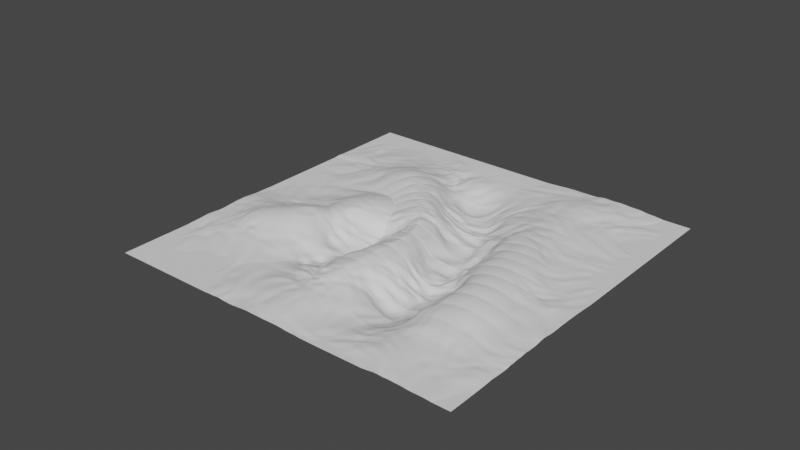 # Source: Curves2Height.blend  (saved by Blender 3.6.11; exported with 4.5.12 LTS)
import bpy
from mathutils import Matrix  # noqa: F401  (used for matrix-valued properties, if any)

bpy.ops.wm.read_factory_settings(use_empty=True)
scene = bpy.context.scene
scene.name = 'Scene'

# ---- collections
col_collection = bpy.data.collections.new('Collection'); scene.collection.children.link(col_collection)

# ---- node groups
ng_gn_terrain = bpy.data.node_groups.new('GN_Terrain', 'GeometryNodeTree')
_s = ng_gn_terrain.interface.new_socket(name='Geometry', in_out='OUTPUT', socket_type='NodeSocketGeometry')
_s = ng_gn_terrain.interface.new_socket(name='Geometry', in_out='INPUT', socket_type='NodeSocketGeometry')
ng_gn_terrain.is_modifier = True
# nodes of 'GN_Terrain' reference scene objects; filled in after objects exist

# ---- world
world_world = bpy.data.worlds.new('World'); scene.world = world_world
world_world.use_nodes = True; world_world.node_tree.nodes.clear()
_N = world_world.node_tree.nodes; _L = world_world.node_tree.links
n0 = _N.new('ShaderNodeOutputWorld'); n0.name = 'World Output'; n0.location = (300, 300)
n1 = _N.new('ShaderNodeBackground'); n1.name = 'Background'; n1.location = (10, 300)
n1.inputs[0].default_value = (0.05088, 0.05088, 0.05088, 1.0)
_L.new(n1.outputs[0], n0.inputs[0])
n0.is_active_output = True
world_world.color = (0.05088, 0.05088, 0.05088)
world_world.use_sun_shadow = False
world_world.sun_shadow_jitter_overblur = 0.0

# ---- meshes
me_plane = bpy.data.meshes.new('Plane')
me_plane.from_pydata([], [], [])
_uv = me_plane.uv_layers.new(name='UVMap')
_uv.uv.foreach_set('vector', [])
me_plane.update()

# ---- curves / text
cu_beziercurve = bpy.data.curves.new('BezierCurve', 'CURVE')
cu_beziercurve.dimensions = '3D'
_sp = cu_beziercurve.splines.new('BEZIER'); _sp.bezier_points.add(3)
_sp.bezier_points.foreach_set('co', [-3.108, 2.905, 1.332, -1.455, 1.929, 0.0, 0.1212, -1.091, 0.0, -0.3715, -3.463, 0.9038])
_sp.bezier_points.foreach_set('handle_left', [-4.58, 3.298, 1.332, -2.187, 2.289, 0.0, 0.07187, -0.3042, 0.0, -0.1697, -3.098, 0.9038])
_sp.bezier_points.foreach_set('handle_right', [-2.371, 2.709, 1.332, -0.3136, 1.368, 0.0, 0.1706, -1.877, 0.0, -1.178, -4.925, 0.9038])
for _p, _l, _r in zip(_sp.bezier_points, ['ALIGNED', 'ALIGNED', 'ALIGNED', 'ALIGNED'], ['ALIGNED', 'ALIGNED', 'ALIGNED', 'ALIGNED']): _p.handle_left_type = _l; _p.handle_right_type = _r
_sp.order_u = 0
_sp.order_v = 0
_sp = cu_beziercurve.splines.new('BEZIER'); _sp.bezier_points.add(2)
_sp.bezier_points.foreach_set('co', [2.505, 4.029, 1.145, 2.996, -1.155, 0.2306, 2.974, -3.823, 1.451])
_sp.bezier_points.foreach_set('handle_left', [4.224, 5.722, 1.145, 2.744, 0.1008, 0.2306, 3.167, -3.619, 1.451])
_sp.bezier_points.foreach_set('handle_right', [1.645, 3.183, 1.145, 3.248, -2.41, 0.2306, 2.589, -4.229, 1.451])
for _p, _l, _r in zip(_sp.bezier_points, ['ALIGNED', 'ALIGNED', 'ALIGNED'], ['ALIGNED', 'ALIGNED', 'ALIGNED']): _p.handle_left_type = _l; _p.handle_right_type = _r
_sp.order_u = 0
_sp.order_v = 0
_sp = cu_beziercurve.splines.new('BEZIER'); _sp.bezier_points.add(2)
_sp.bezier_points.foreach_set('co', [-1.765, 0.9951, 0.891, -2.076, -0.7384, -0.441, -3.228, -1.6, 0.4628])
_sp.bezier_points.foreach_set('handle_left', [-1.829, 2.053, 0.891, -1.658, -0.1526, -0.441, -2.758, -1.429, 0.4628])
_sp.bezier_points.foreach_set('handle_right', [-1.733, 0.4659, 0.891, -2.286, -1.031, -0.441, -4.228, -1.964, 0.4628])
for _p, _l, _r in zip(_sp.bezier_points, ['ALIGNED', 'ALIGNED', 'ALIGNED'], ['ALIGNED', 'ALIGNED', 'ALIGNED']): _p.handle_left_type = _l; _p.handle_right_type = _r
_sp.order_u = 0
_sp.order_v = 0
cu_beziercurve.use_path = True
cu_beziercurve.fill_mode = 'FULL'
cu_beziercurve_001 = bpy.data.curves.new('BezierCurve.001', 'CURVE')
cu_beziercurve_001.dimensions = '3D'
_sp = cu_beziercurve_001.splines.new('BEZIER'); _sp.bezier_points.add(4)
_sp.bezier_points.foreach_set('co', [-0.5994, 3.864, 1.725, -0.02663, 2.419, 0.0, 0.8598, 0.9441, 0.0, 1.504, -1.546, 0.0, 1.148, -4.563, 1.725])
_sp.bezier_points.foreach_set('handle_left', [-0.8893, 5.785, 1.725, -0.3029, 2.904, 0.0, 0.5782, 1.445, 0.0, 1.416, -1.017, 0.0, 1.451, -3.994, 1.725])
_sp.bezier_points.foreach_set('handle_right', [-0.5269, 3.383, 1.725, 0.2497, 1.935, 0.0, 1.141, 0.4432, 0.0, 1.592, -2.075, 0.0, -0.06604, -6.839, 1.725])
for _p, _l, _r in zip(_sp.bezier_points, ['ALIGNED', 'ALIGNED', 'ALIGNED', 'ALIGNED', 'ALIGNED'], ['ALIGNED', 'ALIGNED', 'ALIGNED', 'ALIGNED', 'ALIGNED']): _p.handle_left_type = _l; _p.handle_right_type = _r
_sp.order_u = 0
_sp.order_v = 0
_sp = cu_beziercurve_001.splines.new('BEZIER'); _sp.bezier_points.add(1)
_sp.bezier_points.foreach_set('co', [-0.9063, -0.4834, 0.0, -1.786, -3.391, 1.725])
_sp.bezier_points.foreach_set('handle_left', [-0.8955, 0.5298, 0.0, -1.387, -2.885, 1.725])
_sp.bezier_points.foreach_set('handle_right', [-0.9171, -1.497, 0.0, -3.379, -5.419, 1.725])
for _p, _l, _r in zip(_sp.bezier_points, ['ALIGNED', 'ALIGNED'], ['ALIGNED', 'ALIGNED']): _p.handle_left_type = _l; _p.handle_right_type = _r
_sp.order_u = 0
_sp.order_v = 0
cu_beziercurve_001.use_path = True
cu_beziercurve_001.fill_mode = 'FULL'

# ---- objects
ob_ridgecurve = bpy.data.objects.new('RidgeCurve', cu_beziercurve)
ob_plane = bpy.data.objects.new('Plane', me_plane)
ob_valleycurve = bpy.data.objects.new('ValleyCurve', cu_beziercurve_001)
_N = ng_gn_terrain.nodes; _L = ng_gn_terrain.links
n0 = _N.new('GeometryNodeSetPosition'); n0.name = 'Set Position'; n0.location = (1880, 380)
n1 = _N.new('NodeGroupOutput'); n1.name = 'Group Output'; n1.location = (2060, 380)
n2 = _N.new('ShaderNodeCombineXYZ'); n2.name = 'Combine XYZ'; n2.location = (1640, 280)
n3 = _N.new('GeometryNodeMeshGrid'); n3.name = 'Grid'; n3.location = (1640, 480)
n3.inputs[0].default_value = 10.0
n3.inputs[1].default_value = 10.0
n3.inputs[2].default_value = 512
n3.inputs[3].default_value = 512
n4 = _N.new('GeometryNodeObjectInfo'); n4.name = 'Object Info.001'; n4.location = (-600, 920)
n4.inputs[0].default_value = ob_valleycurve
n5 = _N.new('GeometryNodeCurveToPoints'); n5.name = 'Curve to Points.001'; n5.location = (-440, 920)
n5.inputs[1].default_value = 20
n5.inputs[2].default_value = 0.05
n6 = _N.new('GeometryNodeInputPosition'); n6.name = 'Position.001'; n6.location = (-440, 680)
n7 = _N.new('GeometryNodeInputPosition'); n7.name = 'Position'; n7.location = (-400, 160)
n8 = _N.new('GeometryNodeProximity'); n8.name = 'Geometry Proximity'; n8.location = (-220, 440)
n8.target_element = 'POINTS'
n9 = _N.new('GeometryNodeProximity'); n9.name = 'Geometry Proximity.001'; n9.location = (-220, 860)
n9.target_element = 'POINTS'
n10 = _N.new('ShaderNodeFloatCurve'); n10.name = 'Float Curve'; n10.location = (920, 260)
_c = n10.mapping.curves[0]
while len(_c.points) > 2: _c.points.remove(_c.points[-1])
_c.points[0].location = (0.0, 0.0); _c.points[0].handle_type = 'AUTO'
_c.points[1].location = (0.45455, 0.2375); _c.points[1].handle_type = 'AUTO'
_p = _c.points.new(0.88182, 0.88125); _p.handle_type = 'AUTO'
_p = _c.points.new(1.0, 1.0); _p.handle_type = 'AUTO'
n10.mapping.update()
n11 = _N.new('ShaderNodeMapRange'); n11.name = 'Map Range'; n11.location = (740, 260)
n12 = _N.new('ShaderNodeMapRange'); n12.name = 'Map Range.003'; n12.location = (740, 640)
n13 = _N.new('ShaderNodeFloatCurve'); n13.name = 'Float Curve.001'; n13.location = (920, 640)
_c = n13.mapping.curves[0]
while len(_c.points) > 2: _c.points.remove(_c.points[-1])
_c.points[0].location = (0.0, 0.0); _c.points[0].handle_type = 'AUTO'
_c.points[1].location = (0.27273, 0.10625); _c.points[1].handle_type = 'AUTO'
_p = _c.points.new(0.62273, 0.9125); _p.handle_type = 'AUTO'
_p = _c.points.new(1.0, 1.0); _p.handle_type = 'AUTO'
n13.mapping.update()
n14 = _N.new('ShaderNodeMath'); n14.name = 'Math'; n14.location = (1460, 280)
n14.operation = 'MULTIPLY'
n15 = _N.new('ShaderNodeMapRange'); n15.name = 'Map Range.002'; n15.location = (320, -240)
n15.clamp = False
n15.inputs[3].default_value = 0.34
n15.inputs[4].default_value = 0.0
n16 = _N.new('ShaderNodeMapRange'); n16.name = 'Map Range.001'; n16.location = (320, 20)
n16.inputs[3].default_value = 1.05
n16.inputs[4].default_value = 3.37
n17 = _N.new('ShaderNodeMapRange'); n17.name = 'Map Range.005'; n17.location = (440, 1100)
n17.inputs[3].default_value = 2.22
n17.inputs[4].default_value = 1.84
n18 = _N.new('ShaderNodeTexNoise'); n18.name = 'Noise Texture'; n18.location = (120, -180)
n18.inputs[2].default_value = 0.55
n18.inputs[3].default_value = 1.83
n18.inputs[4].default_value = 0.6167
n18.inputs[8].default_value = 0.97
n19 = _N.new('ShaderNodeMapRange'); n19.name = 'Map Range.004'; n19.location = (440, 840)
n19.clamp = False
n19.inputs[3].default_value = 0.34
n19.inputs[4].default_value = -2.54
n20 = _N.new('GeometryNodeStoreNamedAttribute'); n20.name = 'Store Named Attribute'; n20.location = (-920, 360)
n20.inputs[2].default_value = 'CurveLength'
n21 = _N.new('GeometryNodeCurveToPoints'); n21.name = 'Curve to Points'; n21.location = (-740, 360)
n21.inputs[1].default_value = 20
n21.inputs[2].default_value = 0.05
n22 = _N.new('GeometryNodeObjectInfo'); n22.name = 'Object Info'; n22.location = (-1180, 520)
n22.inputs[0].default_value = ob_ridgecurve
n23 = _N.new('GeometryNodeViewer'); n23.name = 'Viewer'; n23.location = (-920, 560)
n24 = _N.new('ShaderNodeMath'); n24.name = 'Math.001'; n24.location = (1240, 400)
n24.operation = 'SUBTRACT'
_L.new(n21.outputs[0], n8.inputs[0])
_L.new(n7.outputs[0], n8.inputs[2])
_L.new(n3.outputs[0], n0.inputs[0])
_L.new(n14.outputs[0], n2.inputs[2])
_L.new(n2.outputs[0], n0.inputs[3])
_L.new(n0.outputs[0], n1.inputs[0])
_L.new(n7.outputs[0], n18.inputs[0])
_L.new(n18.outputs[0], n16.inputs[0])
_L.new(n16.outputs[0], n11.inputs[1])
_L.new(n18.outputs[0], n15.inputs[0])
_L.new(n15.outputs[0], n11.inputs[2])
_L.new(n11.outputs[0], n10.inputs[1])
_L.new(n4.outputs[4], n5.inputs[0])
_L.new(n5.outputs[0], n9.inputs[0])
_L.new(n6.outputs[0], n9.inputs[2])
_L.new(n8.outputs[1], n11.inputs[0])
_L.new(n12.outputs[0], n13.inputs[1])
_L.new(n9.outputs[1], n12.inputs[0])
_L.new(n10.outputs[0], n24.inputs[0])
_L.new(n13.outputs[0], n24.inputs[1])
_L.new(n24.outputs[0], n14.inputs[0])
_L.new(n18.outputs[0], n19.inputs[0])
_L.new(n18.outputs[0], n17.inputs[0])
_L.new(n17.outputs[0], n12.inputs[1])
_L.new(n19.outputs[0], n12.inputs[2])
_L.new(n22.outputs[4], n20.inputs[0])
_L.new(n20.outputs[0], n21.inputs[0])
_L.new(n22.outputs[4], n23.inputs[0])
n1.is_active_output = True

# ---- transforms, parenting, visibility, modifiers, constraints
ob_ridgecurve.location = (0.0, 0.0, 0.0)
ob_ridgecurve.show_in_front = True
ob_plane.location = (0.0, 0.0, 0.0)
_m = ob_plane.modifiers.new('GeometryNodes', 'NODES')
_m.node_group = ng_gn_terrain
ob_valleycurve.location = (0.0, 0.0, 0.0)
ob_valleycurve.show_in_front = True

# ---- collection membership
col_collection.objects.link(ob_ridgecurve)
col_collection.objects.link(ob_plane)
col_collection.objects.link(ob_valleycurve)

# ---- scene / render settings (as saved in the file)
scene.frame_start = 1; scene.frame_end = 250; scene.frame_set(1)
scene.render.engine = 'BLENDER_EEVEE_NEXT'
scene.cycles.sampling_pattern = 'TABULATED_SOBOL'
scene.view_settings.view_transform = 'Filmic'
bpy.context.view_layer.update()

# ---- added for rendering (the .blend has no active camera and no usable light): camera, sun
cam_auto = bpy.data.cameras.new('AutoCamera')
cam_auto.lens = 50.0
cam_auto.sensor_width = 36.0
cam_auto.clip_end = 1000.0
ob_auto_camera = bpy.data.objects.new('AutoCamera', cam_auto)
scene.collection.objects.link(ob_auto_camera)
ob_auto_camera.location = (15.391, -18.9962, 12.9549)
ob_auto_camera.rotation_euler = (1.09748, -7.21219e-08, 0.694738)
scene.camera = ob_auto_camera
light_auto_sun = bpy.data.lights.new('AutoSun', 'SUN')
light_auto_sun.energy = 3.0
light_auto_sun.angle = 0.0523599
ob_auto_sun = bpy.data.objects.new('AutoSun', light_auto_sun)
scene.collection.objects.link(ob_auto_sun)
ob_auto_sun.rotation_euler = (0.872665, 0.174533, 0.523599)
bpy.context.view_layer.update()
